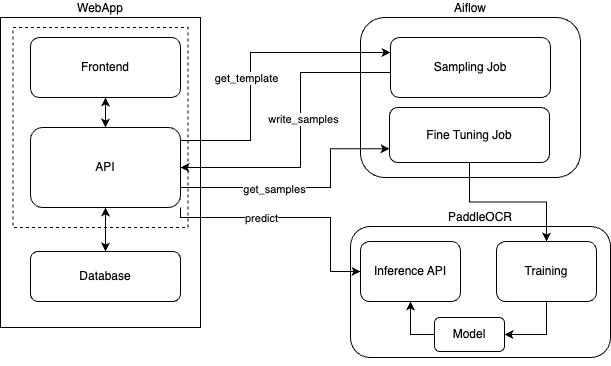

The diagram above was exported from draw.io. Its source (the exported page's mxGraphModel, read from the mxfile embedded in the PNG):
<mxGraphModel dx="1242" dy="785" grid="1" gridSize="10" guides="1" tooltips="1" connect="1" arrows="1" fold="1" page="1" pageScale="1" pageWidth="827" pageHeight="1169" math="0" shadow="0">
  <root>
    <mxCell id="0" />
    <mxCell id="1" parent="0" />
    <mxCell id="bh6puaC-q-NhkzbGcR3w-3" value="WebApp" style="rounded=0;whiteSpace=wrap;html=1;labelPosition=center;verticalLabelPosition=top;align=center;verticalAlign=bottom;" parent="1" vertex="1">
      <mxGeometry x="50" y="110" width="200" height="310" as="geometry" />
    </mxCell>
    <mxCell id="bh6puaC-q-NhkzbGcR3w-20" value="" style="rounded=0;whiteSpace=wrap;html=1;dashed=1;labelPosition=center;verticalLabelPosition=top;align=center;verticalAlign=bottom;fillColor=none;" parent="1" vertex="1">
      <mxGeometry x="62.5" y="120" width="175" height="200" as="geometry" />
    </mxCell>
    <mxCell id="bh6puaC-q-NhkzbGcR3w-9" value="Database" style="rounded=1;whiteSpace=wrap;html=1;" parent="1" vertex="1">
      <mxGeometry x="80" y="344" width="150" height="50" as="geometry" />
    </mxCell>
    <mxCell id="2C3GvqyP-6z7gJ-enY6D-2" style="edgeStyle=orthogonalEdgeStyle;rounded=0;orthogonalLoop=1;jettySize=auto;html=1;exitX=0.5;exitY=1;exitDx=0;exitDy=0;startArrow=classic;startFill=1;" edge="1" parent="1" source="bh6puaC-q-NhkzbGcR3w-10" target="bh6puaC-q-NhkzbGcR3w-9">
      <mxGeometry relative="1" as="geometry" />
    </mxCell>
    <mxCell id="2C3GvqyP-6z7gJ-enY6D-4" style="edgeStyle=orthogonalEdgeStyle;rounded=0;orthogonalLoop=1;jettySize=auto;html=1;exitX=0.5;exitY=0;exitDx=0;exitDy=0;entryX=0.5;entryY=1;entryDx=0;entryDy=0;startArrow=classic;startFill=1;" edge="1" parent="1" source="bh6puaC-q-NhkzbGcR3w-10" target="bh6puaC-q-NhkzbGcR3w-11">
      <mxGeometry relative="1" as="geometry" />
    </mxCell>
    <mxCell id="bh6puaC-q-NhkzbGcR3w-10" value="API" style="rounded=1;whiteSpace=wrap;html=1;" parent="1" vertex="1">
      <mxGeometry x="80" y="220" width="150" height="80" as="geometry" />
    </mxCell>
    <mxCell id="bh6puaC-q-NhkzbGcR3w-11" value="Frontend" style="rounded=1;whiteSpace=wrap;html=1;" parent="1" vertex="1">
      <mxGeometry x="80" y="130" width="150" height="60" as="geometry" />
    </mxCell>
    <mxCell id="bh6puaC-q-NhkzbGcR3w-16" value="Aiflow" style="rounded=1;whiteSpace=wrap;html=1;labelPosition=center;verticalLabelPosition=top;align=center;verticalAlign=bottom;" parent="1" vertex="1">
      <mxGeometry x="410" y="110" width="220" height="160" as="geometry" />
    </mxCell>
    <mxCell id="2C3GvqyP-6z7gJ-enY6D-10" style="edgeStyle=orthogonalEdgeStyle;rounded=0;orthogonalLoop=1;jettySize=auto;html=1;exitX=0;exitY=0.75;exitDx=0;exitDy=0;entryX=1;entryY=0.5;entryDx=0;entryDy=0;" edge="1" parent="1" source="bh6puaC-q-NhkzbGcR3w-22" target="bh6puaC-q-NhkzbGcR3w-10">
      <mxGeometry relative="1" as="geometry">
        <Array as="points">
          <mxPoint x="350" y="165" />
          <mxPoint x="350" y="260" />
        </Array>
      </mxGeometry>
    </mxCell>
    <mxCell id="2C3GvqyP-6z7gJ-enY6D-11" value="write_samples" style="edgeLabel;html=1;align=center;verticalAlign=middle;resizable=0;points=[];" vertex="1" connectable="0" parent="2C3GvqyP-6z7gJ-enY6D-10">
      <mxGeometry x="-0.2475" y="2" relative="1" as="geometry">
        <mxPoint y="27" as="offset" />
      </mxGeometry>
    </mxCell>
    <mxCell id="bh6puaC-q-NhkzbGcR3w-22" value="Sampling Job" style="rounded=1;whiteSpace=wrap;html=1;" parent="1" vertex="1">
      <mxGeometry x="440" y="130" width="160" height="60" as="geometry" />
    </mxCell>
    <mxCell id="bh6puaC-q-NhkzbGcR3w-23" value="Fine Tuning Job" style="rounded=1;whiteSpace=wrap;html=1;" parent="1" vertex="1">
      <mxGeometry x="439" y="200" width="160" height="55" as="geometry" />
    </mxCell>
    <mxCell id="bh6puaC-q-NhkzbGcR3w-24" value="PaddleOCR" style="rounded=1;whiteSpace=wrap;html=1;labelPosition=center;verticalLabelPosition=top;align=center;verticalAlign=bottom;" parent="1" vertex="1">
      <mxGeometry x="400" y="319" width="260" height="131" as="geometry" />
    </mxCell>
    <mxCell id="bh6puaC-q-NhkzbGcR3w-31" value="Inference API" style="rounded=1;whiteSpace=wrap;html=1;" parent="1" vertex="1">
      <mxGeometry x="410" y="334" width="100" height="60" as="geometry" />
    </mxCell>
    <mxCell id="2C3GvqyP-6z7gJ-enY6D-23" style="edgeStyle=orthogonalEdgeStyle;rounded=0;orthogonalLoop=1;jettySize=auto;html=1;exitX=0.5;exitY=1;exitDx=0;exitDy=0;entryX=1;entryY=0.5;entryDx=0;entryDy=0;" edge="1" parent="1" source="bh6puaC-q-NhkzbGcR3w-32" target="2C3GvqyP-6z7gJ-enY6D-22">
      <mxGeometry relative="1" as="geometry" />
    </mxCell>
    <mxCell id="bh6puaC-q-NhkzbGcR3w-32" value="Training" style="rounded=1;whiteSpace=wrap;html=1;" parent="1" vertex="1">
      <mxGeometry x="546" y="334" width="100" height="60" as="geometry" />
    </mxCell>
    <mxCell id="bh6puaC-q-NhkzbGcR3w-34" style="edgeStyle=orthogonalEdgeStyle;rounded=0;orthogonalLoop=1;jettySize=auto;html=1;exitX=0.5;exitY=1;exitDx=0;exitDy=0;entryX=0.5;entryY=0;entryDx=0;entryDy=0;" parent="1" source="bh6puaC-q-NhkzbGcR3w-23" target="bh6puaC-q-NhkzbGcR3w-32" edge="1">
      <mxGeometry relative="1" as="geometry" />
    </mxCell>
    <mxCell id="2C3GvqyP-6z7gJ-enY6D-5" style="edgeStyle=orthogonalEdgeStyle;rounded=0;orthogonalLoop=1;jettySize=auto;html=1;exitX=0.5;exitY=1;exitDx=0;exitDy=0;" edge="1" parent="1" source="bh6puaC-q-NhkzbGcR3w-24" target="bh6puaC-q-NhkzbGcR3w-24">
      <mxGeometry relative="1" as="geometry" />
    </mxCell>
    <mxCell id="2C3GvqyP-6z7gJ-enY6D-7" style="edgeStyle=orthogonalEdgeStyle;rounded=0;orthogonalLoop=1;jettySize=auto;html=1;exitX=1;exitY=0.25;exitDx=0;exitDy=0;entryX=0;entryY=0.25;entryDx=0;entryDy=0;" edge="1" parent="1" source="bh6puaC-q-NhkzbGcR3w-10" target="bh6puaC-q-NhkzbGcR3w-22">
      <mxGeometry relative="1" as="geometry">
        <Array as="points">
          <mxPoint x="230" y="233" />
          <mxPoint x="300" y="233" />
          <mxPoint x="300" y="145" />
        </Array>
      </mxGeometry>
    </mxCell>
    <mxCell id="2C3GvqyP-6z7gJ-enY6D-9" value="get_template" style="edgeLabel;html=1;align=center;verticalAlign=middle;resizable=0;points=[];" vertex="1" connectable="0" parent="2C3GvqyP-6z7gJ-enY6D-7">
      <mxGeometry x="0.1505" y="-2" relative="1" as="geometry">
        <mxPoint x="-15" y="23" as="offset" />
      </mxGeometry>
    </mxCell>
    <mxCell id="2C3GvqyP-6z7gJ-enY6D-16" style="edgeStyle=orthogonalEdgeStyle;rounded=0;orthogonalLoop=1;jettySize=auto;html=1;exitX=1;exitY=0.75;exitDx=0;exitDy=0;entryX=0;entryY=0.75;entryDx=0;entryDy=0;" edge="1" parent="1" source="bh6puaC-q-NhkzbGcR3w-10" target="bh6puaC-q-NhkzbGcR3w-23">
      <mxGeometry relative="1" as="geometry">
        <Array as="points">
          <mxPoint x="380" y="280" />
          <mxPoint x="380" y="241" />
        </Array>
      </mxGeometry>
    </mxCell>
    <mxCell id="2C3GvqyP-6z7gJ-enY6D-17" value="get_samples" style="edgeLabel;html=1;align=center;verticalAlign=middle;resizable=0;points=[];" vertex="1" connectable="0" parent="2C3GvqyP-6z7gJ-enY6D-16">
      <mxGeometry x="-0.2491" y="-1" relative="1" as="geometry">
        <mxPoint as="offset" />
      </mxGeometry>
    </mxCell>
    <mxCell id="2C3GvqyP-6z7gJ-enY6D-18" style="edgeStyle=orthogonalEdgeStyle;rounded=0;orthogonalLoop=1;jettySize=auto;html=1;exitX=1;exitY=1;exitDx=0;exitDy=0;entryX=0;entryY=0.5;entryDx=0;entryDy=0;" edge="1" parent="1" source="bh6puaC-q-NhkzbGcR3w-10" target="bh6puaC-q-NhkzbGcR3w-31">
      <mxGeometry relative="1" as="geometry">
        <Array as="points">
          <mxPoint x="230" y="310" />
          <mxPoint x="380" y="310" />
          <mxPoint x="380" y="364" />
        </Array>
      </mxGeometry>
    </mxCell>
    <mxCell id="2C3GvqyP-6z7gJ-enY6D-19" value="predict" style="edgeLabel;html=1;align=center;verticalAlign=middle;resizable=0;points=[];" vertex="1" connectable="0" parent="2C3GvqyP-6z7gJ-enY6D-18">
      <mxGeometry x="0.0492" relative="1" as="geometry">
        <mxPoint x="-38" as="offset" />
      </mxGeometry>
    </mxCell>
    <mxCell id="2C3GvqyP-6z7gJ-enY6D-24" style="edgeStyle=orthogonalEdgeStyle;rounded=0;orthogonalLoop=1;jettySize=auto;html=1;exitX=0;exitY=0.5;exitDx=0;exitDy=0;entryX=0.5;entryY=1;entryDx=0;entryDy=0;" edge="1" parent="1" source="2C3GvqyP-6z7gJ-enY6D-22" target="bh6puaC-q-NhkzbGcR3w-31">
      <mxGeometry relative="1" as="geometry" />
    </mxCell>
    <mxCell id="2C3GvqyP-6z7gJ-enY6D-22" value="Model" style="rounded=1;whiteSpace=wrap;html=1;" vertex="1" parent="1">
      <mxGeometry x="484" y="410" width="70" height="34" as="geometry" />
    </mxCell>
  </root>
</mxGraphModel>